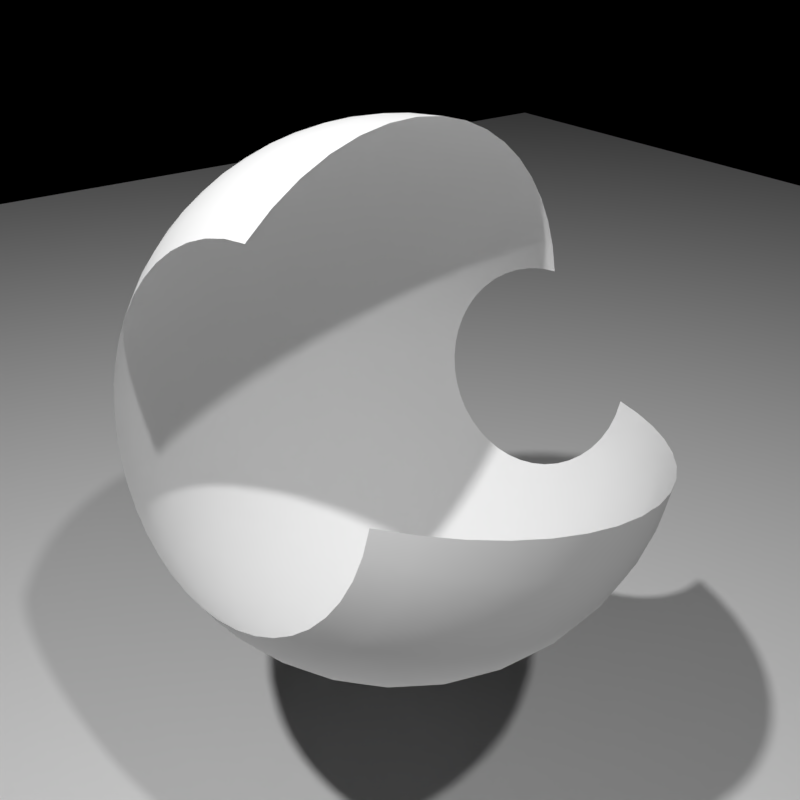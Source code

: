 # Source: pbrt-sphere_2_79.blend  (saved by Blender 2.79.0; exported with 4.5.12 LTS)
import bpy
from mathutils import Matrix  # noqa: F401  (used for matrix-valued properties, if any)

bpy.ops.wm.read_factory_settings(use_empty=True)
scene = bpy.context.scene
scene.name = 'Scene'

# ---- collections
col_collection_1 = bpy.data.collections.new('Collection 1'); scene.collection.children.link(col_collection_1)

# ---- materials (node trees are filled in below, after node groups)
mat_pbrtsphere = bpy.data.materials.new('PbrtSphere')
mat_pbrtsphere.alpha_threshold = 0.0
mat_pbrtsphere.use_transparent_shadow = False
mat_pbrtsphere.roughness = 0.0
mat_pbrtsphere.specular_intensity = 0.0
mat_plane = bpy.data.materials.new('Plane')
mat_plane.alpha_threshold = 0.0
mat_plane.use_transparent_shadow = False
mat_plane.roughness = 0.0
mat_plane.specular_intensity = 0.0

# ---- material node trees

# ---- cameras
cam_camera = bpy.data.cameras.new('Camera')
cam_camera.clip_end = 100.0
cam_camera.lens = 35.0
cam_camera.sensor_width = 32.0
cam_camera.sensor_height = 18.0
cam_camera.display_size = 2.0
cam_camera.dof.focus_distance = 0.0
cam_camera.dof.aperture_fstop = 128.0
cam_camera.dof.aperture_blades = 6

# ---- lights
light_point2 = bpy.data.lights.new('Point2', 'POINT')
light_point2.transmission_factor = 0.0
light_point2.energy = 500.0
light_point2.shadow_buffer_clip_start = 0.5
light_point2.shadow_soft_size = 0.1
light_point2.shadow_maximum_resolution = 0.006
light_point2.use_absolute_resolution = True
light_point = bpy.data.lights.new('Point', 'POINT')
light_point.transmission_factor = 0.0
light_point.energy = 1000.0
light_point.shadow_buffer_clip_start = 0.5
light_point.shadow_soft_size = 0.1
light_point.shadow_maximum_resolution = 0.006
light_point.use_absolute_resolution = True

# ---- meshes
me_pbrtsphere = bpy.data.meshes.new('PbrtSphere')
me_pbrtsphere.from_pydata([(0.4359, 0.0, -0.9), (0.5472, 0.0, -0.837), (0.6495, 0.0, -0.7604), (0.7412, 0.0, -0.6713), (0.8208, 0.0, -0.5712), (0.887, 0.0, -0.4618), (0.9386, 0.0, -0.3449), (0.975, 0.0, -0.2223), (0.9954, 0.0, -0.09609), (0.9995, 0.0, 0.0317), (0.9873, 0.0, 0.159), (0.9589, 0.0, 0.2836), (0.9149, 0.0, 0.4037), (0.8559, 0.0, 0.5171), (0.7829, 0.0, 0.6221), (0.6972, 0.0, 0.7169), (0.6, 0.0, 0.8), (0.4312, 0.06396, -0.9), (0.5412, 0.08029, -0.837), (0.6425, 0.0953, -0.7604), (0.7332, 0.1088, -0.6713), (0.8119, 0.1204, -0.5712), (0.8774, 0.1301, -0.4618), (0.9285, 0.1377, -0.3449), (0.9644, 0.1431, -0.2223), (0.9846, 0.1461, -0.09609), (0.9887, 0.1467, 0.0317), (0.9766, 0.1449, 0.159), (0.9486, 0.1407, 0.2836), (0.905, 0.1342, 0.4037), (0.8467, 0.1256, 0.5171), (0.7745, 0.1149, 0.6221), (0.6896, 0.1023, 0.7169), (0.5935, 0.08804, 0.8), (0.4171, 0.1265, -0.9), (0.5236, 0.1588, -0.837), (0.6215, 0.1885, -0.7604), (0.7093, 0.2152, -0.6713), (0.7854, 0.2383, -0.5712), (0.8488, 0.2575, -0.4618), (0.8982, 0.2725, -0.3449), (0.933, 0.283, -0.2223), (0.9525, 0.2889, -0.09609), (0.9565, 0.2901, 0.0317), (0.9448, 0.2866, 0.159), (0.9176, 0.2784, 0.2836), (0.8755, 0.2656, 0.4037), (0.8191, 0.2485, 0.5171), (0.7492, 0.2273, 0.6221), (0.6672, 0.2024, 0.7169), (0.5742, 0.1742, 0.8), (0.394, 0.1864, -0.9), (0.4946, 0.2339, -0.837), (0.5871, 0.2777, -0.7604), (0.67, 0.3169, -0.6713), (0.742, 0.3509, -0.5712), (0.8018, 0.3792, -0.4618), (0.8485, 0.4013, -0.3449), (0.8814, 0.4169, -0.2223), (0.8998, 0.4256, -0.09609), (0.9035, 0.4273, 0.0317), (0.8925, 0.4221, 0.159), (0.8669, 0.41, 0.2836), (0.8271, 0.3912, 0.4037), (0.7737, 0.366, 0.5171), (0.7078, 0.3348, 0.6221), (0.6302, 0.2981, 0.7169), (0.5424, 0.2565, 0.8), (0.3624, 0.2422, -0.9), (0.4549, 0.304, -0.837), (0.54, 0.3608, -0.7604), (0.6163, 0.4118, -0.6713), (0.6825, 0.456, -0.5712), (0.7375, 0.4928, -0.4618), (0.7805, 0.5215, -0.3449), (0.8107, 0.5417, -0.2223), (0.8276, 0.553, -0.09609), (0.8311, 0.5553, 0.0317), (0.8209, 0.5485, 0.159), (0.7973, 0.5328, 0.2836), (0.7607, 0.5083, 0.4037), (0.7117, 0.4755, 0.5171), (0.651, 0.435, 0.6221), (0.5797, 0.3873, 0.7169), (0.4989, 0.3333, 0.8), (0.323, 0.2927, -0.9), (0.4054, 0.3675, -0.837), (0.4812, 0.4362, -0.7604), (0.5492, 0.4978, -0.6713), (0.6082, 0.5512, -0.5712), (0.6572, 0.5957, -0.4618), (0.6955, 0.6304, -0.3449), (0.7224, 0.6548, -0.2223), (0.7375, 0.6685, -0.09609), (0.7406, 0.6712, 0.0317), (0.7315, 0.663, 0.159), (0.7105, 0.644, 0.2836), (0.6779, 0.6144, 0.4037), (0.6342, 0.5748, 0.5171), (0.5801, 0.5258, 0.6221), (0.5166, 0.4682, 0.7169), (0.4446, 0.4029, 0.8), (0.2765, 0.3369, -0.9), (0.3471, 0.423, -0.837), (0.412, 0.5021, -0.7604), (0.4702, 0.573, -0.6713), (0.5207, 0.6345, -0.5712), (0.5627, 0.6856, -0.4618), (0.5955, 0.7256, -0.3449), (0.6185, 0.7537, -0.2223), (0.6315, 0.7694, -0.09609), (0.6341, 0.7726, 0.0317), (0.6263, 0.7632, 0.159), (0.6083, 0.7413, 0.2836), (0.5804, 0.7072, 0.4037), (0.543, 0.6616, 0.5171), (0.4967, 0.6052, 0.6221), (0.4423, 0.5389, 0.7169), (0.3806, 0.4638, 0.8), (0.2241, 0.3739, -0.9), (0.2813, 0.4693, -0.837), (0.3339, 0.5571, -0.7604), (0.3811, 0.6357, -0.6713), (0.422, 0.704, -0.5712), (0.456, 0.7608, -0.4618), (0.4826, 0.8051, -0.3449), (0.5012, 0.8363, -0.2223), (0.5117, 0.8538, -0.09609), (0.5138, 0.8573, 0.0317), (0.5076, 0.8468, 0.159), (0.493, 0.8225, 0.2836), (0.4704, 0.7847, 0.4037), (0.44, 0.7341, 0.5171), (0.4025, 0.6716, 0.6221), (0.3584, 0.598, 0.7169), (0.3085, 0.5146, 0.8), (0.1668, 0.4027, -0.9), (0.2094, 0.5055, -0.837), (0.2485, 0.6, -0.7604), (0.2836, 0.6848, -0.6713), (0.3141, 0.7583, -0.5712), (0.3394, 0.8195, -0.4618), (0.3592, 0.8672, -0.3449), (0.3731, 0.9008, -0.2223), (0.3809, 0.9196, -0.09609), (0.3825, 0.9234, 0.0317), (0.3778, 0.9121, 0.159), (0.367, 0.8859, 0.2836), (0.3501, 0.8453, 0.4037), (0.3275, 0.7908, 0.5171), (0.2996, 0.7233, 0.6221), (0.2668, 0.6441, 0.7169), (0.2296, 0.5543, 0.8), (0.1059, 0.4228, -0.9), (0.1329, 0.5308, -0.837), (0.1578, 0.63, -0.7604), (0.1801, 0.719, -0.6713), (0.1994, 0.7962, -0.5712), (0.2155, 0.8604, -0.4618), (0.2281, 0.9105, -0.3449), (0.2369, 0.9458, -0.2223), (0.2419, 0.9655, -0.09609), (0.2429, 0.9695, 0.0317), (0.2399, 0.9577, 0.159), (0.233, 0.9302, 0.2836), (0.2223, 0.8875, 0.4037), (0.208, 0.8303, 0.5171), (0.1902, 0.7595, 0.6221), (0.1694, 0.6763, 0.7169), (0.1458, 0.582, 0.8), (0.04272, 0.4338, -0.9), (0.05363, 0.5445, -0.837), (0.06366, 0.6464, -0.7604), (0.07265, 0.7376, -0.6713), (0.08045, 0.8168, -0.5712), (0.08694, 0.8827, -0.4618), (0.092, 0.9341, -0.3449), (0.09556, 0.9703, -0.2223), (0.09756, 0.9906, -0.09609), (0.09797, 0.9947, 0.0317), (0.09677, 0.9825, 0.159), (0.09399, 0.9543, 0.2836), (0.08968, 0.9105, 0.4037), (0.08389, 0.8518, 0.5171), (0.07674, 0.7792, 0.6221), (0.06833, 0.6938, 0.7169), (0.05881, 0.5971, 0.8), (-0.02139, 0.4354, -0.9), (-0.02685, 0.5465, -0.837), (-0.03187, 0.6487, -0.7604), (-0.03637, 0.7403, -0.6713), (-0.04027, 0.8198, -0.5712), (-0.04352, 0.8859, -0.4618), (-0.04606, 0.9375, -0.3449), (-0.04784, 0.9738, -0.2223), (-0.04884, 0.9942, -0.09609), (-0.04904, 0.9983, 0.0317), (-0.04844, 0.9861, 0.159), (-0.04705, 0.9578, 0.2836), (-0.04489, 0.9138, 0.4037), (-0.042, 0.8549, 0.5171), (-0.03842, 0.782, 0.6221), (-0.03421, 0.6963, 0.7169), (-0.02944, 0.5993, 0.8), (-0.08504, 0.4275, -0.9), (-0.1067, 0.5366, -0.837), (-0.1267, 0.637, -0.7604), (-0.1446, 0.727, -0.6713), (-0.1601, 0.805, -0.5712), (-0.173, 0.8699, -0.4618), (-0.1831, 0.9206, -0.3449), (-0.1902, 0.9562, -0.2223), (-0.1942, 0.9762, -0.09609), (-0.195, 0.9803, 0.0317), (-0.1926, 0.9683, 0.159), (-0.1871, 0.9405, 0.2836), (-0.1785, 0.8973, 0.4037), (-0.167, 0.8395, 0.5171), (-0.1527, 0.7679, 0.6221), (-0.136, 0.6838, 0.7169), (-0.1171, 0.5885, 0.8), (-0.1468, 0.4104, -0.9), (-0.1843, 0.5152, -0.837), (-0.2188, 0.6115, -0.7604), (-0.2497, 0.6979, -0.6713), (-0.2765, 0.7728, -0.5712), (-0.2988, 0.8351, -0.4618), (-0.3162, 0.8838, -0.3449), (-0.3285, 0.918, -0.2223), (-0.3353, 0.9372, -0.09609), (-0.3367, 0.9411, 0.0317), (-0.3326, 0.9296, 0.159), (-0.3231, 0.9029, 0.2836), (-0.3082, 0.8614, 0.4037), (-0.2884, 0.8059, 0.5171), (-0.2638, 0.7372, 0.6221), (-0.2349, 0.6564, 0.7169), (-0.2021, 0.5649, 0.8), (-0.2055, 0.3844, -0.9), (-0.2579, 0.4826, -0.837), (-0.3062, 0.5728, -0.7604), (-0.3494, 0.6537, -0.6713), (-0.3869, 0.7239, -0.5712), (-0.4181, 0.7822, -0.4618), (-0.4425, 0.8278, -0.3449), (-0.4596, 0.8599, -0.2223), (-0.4692, 0.8778, -0.09609), (-0.4712, 0.8815, 0.0317), (-0.4654, 0.8707, 0.159), (-0.452, 0.8457, 0.2836), (-0.4313, 0.8069, 0.4037), (-0.4035, 0.7549, 0.5171), (-0.3691, 0.6905, 0.6221), (-0.3286, 0.6148, 0.7169), (-0.2828, 0.5292, 0.8), (-0.2597, 0.3501, -0.9), (-0.3259, 0.4395, -0.837), (-0.3869, 0.5217, -0.7604), (-0.4415, 0.5953, -0.6713), (-0.4889, 0.6593, -0.5712), (-0.5284, 0.7124, -0.4618), (-0.5591, 0.7539, -0.3449), (-0.5808, 0.7831, -0.2223), (-0.5929, 0.7995, -0.09609), (-0.5954, 0.8028, 0.0317), (-0.5881, 0.793, 0.159), (-0.5712, 0.7702, 0.2836), (-0.545, 0.7349, 0.4037), (-0.5099, 0.6875, 0.5171), (-0.4664, 0.6289, 0.6221), (-0.4153, 0.56, 0.7169), (-0.3574, 0.4819, 0.8), (-0.3082, 0.3082, -0.9), (-0.3869, 0.3869, -0.837), (-0.4593, 0.4593, -0.7604), (-0.5241, 0.5241, -0.6713), (-0.5804, 0.5804, -0.5712), (-0.6272, 0.6272, -0.4618), (-0.6637, 0.6637, -0.3449), (-0.6894, 0.6894, -0.2223), (-0.7038, 0.7038, -0.09609), (-0.7068, 0.7068, 0.0317), (-0.6981, 0.6981, 0.159), (-0.6781, 0.6781, 0.2836), (-0.6469, 0.6469, 0.4037), (-0.6052, 0.6052, 0.5171), (-0.5536, 0.5536, 0.6221), (-0.493, 0.493, 0.7169), (-0.4243, 0.4243, 0.8), (-0.3501, 0.2597, -0.9), (-0.4395, 0.3259, -0.837), (-0.5217, 0.3869, -0.7604), (-0.5953, 0.4415, -0.6713), (-0.6593, 0.4889, -0.5712), (-0.7124, 0.5284, -0.4618), (-0.7539, 0.5591, -0.3449), (-0.7831, 0.5808, -0.2223), (-0.7995, 0.5929, -0.09609), (-0.8028, 0.5954, 0.0317), (-0.793, 0.5881, 0.159), (-0.7702, 0.5712, 0.2836), (-0.7349, 0.545, 0.4037), (-0.6875, 0.5099, 0.5171), (-0.6289, 0.4664, 0.6221), (-0.56, 0.4153, 0.7169), (-0.4819, 0.3574, 0.8), (-0.3844, 0.2055, -0.9), (-0.4826, 0.2579, -0.837), (-0.5728, 0.3062, -0.7604), (-0.6537, 0.3494, -0.6713), (-0.7239, 0.3869, -0.5712), (-0.7822, 0.4181, -0.4618), (-0.8278, 0.4425, -0.3449), (-0.8599, 0.4596, -0.2223), (-0.8778, 0.4692, -0.09609), (-0.8815, 0.4712, 0.0317), (-0.8707, 0.4654, 0.159), (-0.8457, 0.452, 0.2836), (-0.8069, 0.4313, 0.4037), (-0.7549, 0.4035, 0.5171), (-0.6905, 0.3691, 0.6221), (-0.6148, 0.3286, 0.7169), (-0.5292, 0.2828, 0.8), (-0.4104, 0.1468, -0.9), (-0.5152, 0.1843, -0.837), (-0.6115, 0.2188, -0.7604), (-0.6979, 0.2497, -0.6713), (-0.7728, 0.2765, -0.5712), (-0.8351, 0.2988, -0.4618), (-0.8838, 0.3162, -0.3449), (-0.918, 0.3285, -0.2223), (-0.9372, 0.3353, -0.09609), (-0.9411, 0.3367, 0.0317), (-0.9296, 0.3326, 0.159), (-0.9029, 0.3231, 0.2836), (-0.8614, 0.3082, 0.4037), (-0.8059, 0.2884, 0.5171), (-0.7372, 0.2638, 0.6221), (-0.6564, 0.2349, 0.7169), (-0.5649, 0.2021, 0.8), (-0.4275, 0.08504, -0.9), (-0.5366, 0.1067, -0.837), (-0.637, 0.1267, -0.7604), (-0.727, 0.1446, -0.6713), (-0.805, 0.1601, -0.5712), (-0.8699, 0.173, -0.4618), (-0.9206, 0.1831, -0.3449), (-0.9562, 0.1902, -0.2223), (-0.9762, 0.1942, -0.09609), (-0.9803, 0.195, 0.0317), (-0.9683, 0.1926, 0.159), (-0.9405, 0.1871, 0.2836), (-0.8973, 0.1785, 0.4037), (-0.8395, 0.167, 0.5171), (-0.7679, 0.1527, 0.6221), (-0.6838, 0.136, 0.7169), (-0.5885, 0.1171, 0.8), (-0.4354, 0.02139, -0.9), (-0.5465, 0.02685, -0.837), (-0.6487, 0.03187, -0.7604), (-0.7403, 0.03637, -0.6713), (-0.8198, 0.04027, -0.5712), (-0.8859, 0.04352, -0.4618), (-0.9375, 0.04606, -0.3449), (-0.9738, 0.04784, -0.2223), (-0.9942, 0.04884, -0.09609), (-0.9983, 0.04904, 0.0317), (-0.9861, 0.04844, 0.159), (-0.9578, 0.04705, 0.2836), (-0.9138, 0.04489, 0.4037), (-0.8549, 0.042, 0.5171), (-0.782, 0.03842, 0.6221), (-0.6963, 0.03421, 0.7169), (-0.5993, 0.02944, 0.8), (-0.4338, -0.04272, -0.9), (-0.5445, -0.05363, -0.837), (-0.6464, -0.06366, -0.7604), (-0.7376, -0.07265, -0.6713), (-0.8168, -0.08045, -0.5712), (-0.8827, -0.08694, -0.4618), (-0.9341, -0.092, -0.3449), (-0.9703, -0.09556, -0.2223), (-0.9906, -0.09756, -0.09609), (-0.9947, -0.09797, 0.0317), (-0.9825, -0.09677, 0.159), (-0.9543, -0.09399, 0.2836), (-0.9105, -0.08968, 0.4037), (-0.8518, -0.08389, 0.5171), (-0.7792, -0.07674, 0.6221), (-0.6938, -0.06833, 0.7169), (-0.5971, -0.05881, 0.8), (-0.4228, -0.1059, -0.9), (-0.5308, -0.1329, -0.837), (-0.63, -0.1578, -0.7604), (-0.719, -0.1801, -0.6713), (-0.7962, -0.1994, -0.5712), (-0.8604, -0.2155, -0.4618), (-0.9105, -0.2281, -0.3449), (-0.9458, -0.2369, -0.2223), (-0.9655, -0.2419, -0.09609), (-0.9695, -0.2429, 0.0317), (-0.9577, -0.2399, 0.159), (-0.9302, -0.233, 0.2836), (-0.8875, -0.2223, 0.4037), (-0.8303, -0.208, 0.5171), (-0.7595, -0.1902, 0.6221), (-0.6763, -0.1694, 0.7169), (-0.582, -0.1458, 0.8), (-0.4027, -0.1668, -0.9), (-0.5055, -0.2094, -0.837), (-0.6, -0.2485, -0.7604), (-0.6848, -0.2836, -0.6713), (-0.7583, -0.3141, -0.5712), (-0.8195, -0.3394, -0.4618), (-0.8672, -0.3592, -0.3449), (-0.9008, -0.3731, -0.2223), (-0.9196, -0.3809, -0.09609), (-0.9234, -0.3825, 0.0317), (-0.9121, -0.3778, 0.159), (-0.8859, -0.367, 0.2836), (-0.8453, -0.3501, 0.4037), (-0.7908, -0.3275, 0.5171), (-0.7233, -0.2996, 0.6221), (-0.6441, -0.2668, 0.7169), (-0.5543, -0.2296, 0.8), (-0.3739, -0.2241, -0.9), (-0.4693, -0.2813, -0.837), (-0.5571, -0.3339, -0.7604), (-0.6357, -0.3811, -0.6713), (-0.704, -0.422, -0.5712), (-0.7608, -0.456, -0.4618), (-0.8051, -0.4826, -0.3449), (-0.8363, -0.5012, -0.2223), (-0.8538, -0.5117, -0.09609), (-0.8573, -0.5138, 0.0317), (-0.8468, -0.5076, 0.159), (-0.8225, -0.493, 0.2836), (-0.7847, -0.4704, 0.4037), (-0.7341, -0.44, 0.5171), (-0.6716, -0.4025, 0.6221), (-0.598, -0.3584, 0.7169), (-0.5146, -0.3085, 0.8), (-0.3369, -0.2765, -0.9), (-0.423, -0.3471, -0.837), (-0.5021, -0.412, -0.7604), (-0.573, -0.4702, -0.6713), (-0.6345, -0.5207, -0.5712), (-0.6856, -0.5627, -0.4618), (-0.7256, -0.5955, -0.3449), (-0.7537, -0.6185, -0.2223), (-0.7694, -0.6315, -0.09609), (-0.7726, -0.6341, 0.0317), (-0.7632, -0.6263, 0.159), (-0.7413, -0.6083, 0.2836), (-0.7072, -0.5804, 0.4037), (-0.6616, -0.543, 0.5171), (-0.6052, -0.4967, 0.6221), (-0.5389, -0.4423, 0.7169), (-0.4638, -0.3806, 0.8), (-0.2927, -0.323, -0.9), (-0.3675, -0.4054, -0.837), (-0.4362, -0.4812, -0.7604), (-0.4978, -0.5492, -0.6713), (-0.5512, -0.6082, -0.5712), (-0.5957, -0.6572, -0.4618), (-0.6304, -0.6955, -0.3449), (-0.6548, -0.7224, -0.2223), (-0.6685, -0.7375, -0.09609), (-0.6712, -0.7406, 0.0317), (-0.663, -0.7315, 0.159), (-0.644, -0.7105, 0.2836), (-0.6144, -0.6779, 0.4037), (-0.5748, -0.6342, 0.5171), (-0.5258, -0.5801, 0.6221), (-0.4682, -0.5166, 0.7169), (-0.4029, -0.4446, 0.8), (-0.2422, -0.3624, -0.9), (-0.304, -0.4549, -0.837), (-0.3608, -0.54, -0.7604), (-0.4118, -0.6163, -0.6713), (-0.456, -0.6825, -0.5712), (-0.4928, -0.7375, -0.4618), (-0.5215, -0.7805, -0.3449), (-0.5417, -0.8107, -0.2223), (-0.553, -0.8276, -0.09609), (-0.5553, -0.8311, 0.0317), (-0.5485, -0.8209, 0.159), (-0.5328, -0.7973, 0.2836), (-0.5083, -0.7607, 0.4037), (-0.4755, -0.7117, 0.5171), (-0.435, -0.651, 0.6221), (-0.3873, -0.5797, 0.7169), (-0.3333, -0.4989, 0.8), (-0.1864, -0.394, -0.9), (-0.2339, -0.4946, -0.837), (-0.2777, -0.5871, -0.7604), (-0.3169, -0.67, -0.6713), (-0.3509, -0.742, -0.5712), (-0.3792, -0.8018, -0.4618), (-0.4013, -0.8485, -0.3449), (-0.4169, -0.8814, -0.2223), (-0.4256, -0.8998, -0.09609), (-0.4273, -0.9035, 0.0317), (-0.4221, -0.8925, 0.159), (-0.41, -0.8669, 0.2836), (-0.3912, -0.8271, 0.4037), (-0.366, -0.7737, 0.5171), (-0.3348, -0.7078, 0.6221), (-0.2981, -0.6302, 0.7169), (-0.2565, -0.5424, 0.8), (-0.1265, -0.4171, -0.9), (-0.1588, -0.5236, -0.837), (-0.1885, -0.6215, -0.7604), (-0.2152, -0.7093, -0.6713), (-0.2383, -0.7854, -0.5712), (-0.2575, -0.8488, -0.4618), (-0.2725, -0.8982, -0.3449), (-0.283, -0.933, -0.2223), (-0.2889, -0.9525, -0.09609), (-0.2901, -0.9565, 0.0317), (-0.2866, -0.9448, 0.159), (-0.2784, -0.9176, 0.2836), (-0.2656, -0.8755, 0.4037), (-0.2485, -0.8191, 0.5171), (-0.2273, -0.7492, 0.6221), (-0.2024, -0.6672, 0.7169), (-0.1742, -0.5742, 0.8), (-0.06396, -0.4312, -0.9), (-0.08029, -0.5412, -0.837), (-0.0953, -0.6425, -0.7604), (-0.1088, -0.7332, -0.6713), (-0.1204, -0.8119, -0.5712), (-0.1301, -0.8774, -0.4618), (-0.1377, -0.9285, -0.3449), (-0.1431, -0.9644, -0.2223), (-0.1461, -0.9846, -0.09609), (-0.1467, -0.9887, 0.0317), (-0.1449, -0.9766, 0.159), (-0.1407, -0.9486, 0.2836), (-0.1342, -0.905, 0.4037), (-0.1256, -0.8467, 0.5171), (-0.1149, -0.7745, 0.6221), (-0.1023, -0.6896, 0.7169), (-0.08804, -0.5935, 0.8), (-8.196e-08, -0.4359, -0.9), (-8.196e-08, -0.5472, -0.837), (-2.235e-08, -0.6495, -0.7604), (-1.714e-07, -0.7412, -0.6713), (-1.49e-07, -0.8208, -0.5712), (-4.47e-07, -0.887, -0.4618), (-2.533e-07, -0.9386, -0.3449), (-2.831e-07, -0.975, -0.2223), (-3.129e-07, -0.9954, -0.09609), (-1.639e-07, -0.9995, 0.0317), (-1.788e-07, -0.9873, 0.159), (-2.682e-07, -0.9589, 0.2836), (-2.98e-08, -0.9149, 0.4037), (-2.012e-07, -0.8559, 0.5171), (-1.565e-07, -0.7829, 0.6221), (-1.49e-07, -0.6972, 0.7169), (-1.788e-07, -0.6, 0.8)], [], [(11, 12, 29, 28), (4, 5, 22, 21), (12, 13, 30, 29), (5, 6, 23, 22), (13, 14, 31, 30), (6, 7, 24, 23), (14, 15, 32, 31), (7, 8, 25, 24), (0, 1, 18, 17), (15, 16, 33, 32), (8, 9, 26, 25), (1, 2, 19, 18), (9, 10, 27, 26), (2, 3, 20, 19), (10, 11, 28, 27), (3, 4, 21, 20), (27, 28, 45, 44), (20, 21, 38, 37), (28, 29, 46, 45), (21, 22, 39, 38), (29, 30, 47, 46), (22, 23, 40, 39), (30, 31, 48, 47), (23, 24, 41, 40), (31, 32, 49, 48), (24, 25, 42, 41), (17, 18, 35, 34), (32, 33, 50, 49), (25, 26, 43, 42), (18, 19, 36, 35), (26, 27, 44, 43), (19, 20, 37, 36), (48, 49, 66, 65), (41, 42, 59, 58), (34, 35, 52, 51), (49, 50, 67, 66), (42, 43, 60, 59), (35, 36, 53, 52), (43, 44, 61, 60), (36, 37, 54, 53), (44, 45, 62, 61), (37, 38, 55, 54), (45, 46, 63, 62), (38, 39, 56, 55), (46, 47, 64, 63), (39, 40, 57, 56), (47, 48, 65, 64), (40, 41, 58, 57), (54, 55, 72, 71), (62, 63, 80, 79), (55, 56, 73, 72), (63, 64, 81, 80), (56, 57, 74, 73), (64, 65, 82, 81), (57, 58, 75, 74), (65, 66, 83, 82), (58, 59, 76, 75), (51, 52, 69, 68), (66, 67, 84, 83), (59, 60, 77, 76), (52, 53, 70, 69), (60, 61, 78, 77), (53, 54, 71, 70), (61, 62, 79, 78), (75, 76, 93, 92), (68, 69, 86, 85), (83, 84, 101, 100), (76, 77, 94, 93), (69, 70, 87, 86), (77, 78, 95, 94), (70, 71, 88, 87), (78, 79, 96, 95), (71, 72, 89, 88), (79, 80, 97, 96), (72, 73, 90, 89), (80, 81, 98, 97), (73, 74, 91, 90), (81, 82, 99, 98), (74, 75, 92, 91), (82, 83, 100, 99), (96, 97, 114, 113), (89, 90, 107, 106), (97, 98, 115, 114), (90, 91, 108, 107), (98, 99, 116, 115), (91, 92, 109, 108), (99, 100, 117, 116), (92, 93, 110, 109), (85, 86, 103, 102), (100, 101, 118, 117), (93, 94, 111, 110), (86, 87, 104, 103), (94, 95, 112, 111), (87, 88, 105, 104), (95, 96, 113, 112), (88, 89, 106, 105), (117, 118, 135, 134), (110, 111, 128, 127), (103, 104, 121, 120), (111, 112, 129, 128), (104, 105, 122, 121), (112, 113, 130, 129), (105, 106, 123, 122), (113, 114, 131, 130), (106, 107, 124, 123), (114, 115, 132, 131), (107, 108, 125, 124), (115, 116, 133, 132), (108, 109, 126, 125), (116, 117, 134, 133), (109, 110, 127, 126), (102, 103, 120, 119), (131, 132, 149, 148), (124, 125, 142, 141), (132, 133, 150, 149), (125, 126, 143, 142), (133, 134, 151, 150), (126, 127, 144, 143), (119, 120, 137, 136), (134, 135, 152, 151), (127, 128, 145, 144), (120, 121, 138, 137), (128, 129, 146, 145), (121, 122, 139, 138), (129, 130, 147, 146), (122, 123, 140, 139), (130, 131, 148, 147), (123, 124, 141, 140), (137, 138, 155, 154), (145, 146, 163, 162), (138, 139, 156, 155), (146, 147, 164, 163), (139, 140, 157, 156), (147, 148, 165, 164), (140, 141, 158, 157), (148, 149, 166, 165), (141, 142, 159, 158), (149, 150, 167, 166), (142, 143, 160, 159), (150, 151, 168, 167), (143, 144, 161, 160), (136, 137, 154, 153), (151, 152, 169, 168), (144, 145, 162, 161), (158, 159, 176, 175), (166, 167, 184, 183), (159, 160, 177, 176), (167, 168, 185, 184), (160, 161, 178, 177), (153, 154, 171, 170), (168, 169, 186, 185), (161, 162, 179, 178), (154, 155, 172, 171), (162, 163, 180, 179), (155, 156, 173, 172), (163, 164, 181, 180), (156, 157, 174, 173), (164, 165, 182, 181), (157, 158, 175, 174), (165, 166, 183, 182), (179, 180, 197, 196), (172, 173, 190, 189), (180, 181, 198, 197), (173, 174, 191, 190), (181, 182, 199, 198), (174, 175, 192, 191), (182, 183, 200, 199), (175, 176, 193, 192), (183, 184, 201, 200), (176, 177, 194, 193), (184, 185, 202, 201), (177, 178, 195, 194), (170, 171, 188, 187), (185, 186, 203, 202), (178, 179, 196, 195), (171, 172, 189, 188), (200, 201, 218, 217), (193, 194, 211, 210), (201, 202, 219, 218), (194, 195, 212, 211), (187, 188, 205, 204), (202, 203, 220, 219), (195, 196, 213, 212), (188, 189, 206, 205), (196, 197, 214, 213), (189, 190, 207, 206), (197, 198, 215, 214), (190, 191, 208, 207), (198, 199, 216, 215), (191, 192, 209, 208), (199, 200, 217, 216), (192, 193, 210, 209), (206, 207, 224, 223), (214, 215, 232, 231), (207, 208, 225, 224), (215, 216, 233, 232), (208, 209, 226, 225), (216, 217, 234, 233), (209, 210, 227, 226), (217, 218, 235, 234), (210, 211, 228, 227), (218, 219, 236, 235), (211, 212, 229, 228), (204, 205, 222, 221), (219, 220, 237, 236), (212, 213, 230, 229), (205, 206, 223, 222), (213, 214, 231, 230), (227, 228, 245, 244), (235, 236, 253, 252), (228, 229, 246, 245), (221, 222, 239, 238), (236, 237, 254, 253), (229, 230, 247, 246), (222, 223, 240, 239), (230, 231, 248, 247), (223, 224, 241, 240), (231, 232, 249, 248), (224, 225, 242, 241), (232, 233, 250, 249), (225, 226, 243, 242), (233, 234, 251, 250), (226, 227, 244, 243), (234, 235, 252, 251), (248, 249, 266, 265), (241, 242, 259, 258), (249, 250, 267, 266), (242, 243, 260, 259), (250, 251, 268, 267), (243, 244, 261, 260), (251, 252, 269, 268), (244, 245, 262, 261), (252, 253, 270, 269), (245, 246, 263, 262), (238, 239, 256, 255), (253, 254, 271, 270), (246, 247, 264, 263), (239, 240, 257, 256), (247, 248, 265, 264), (240, 241, 258, 257), (269, 270, 287, 286), (262, 263, 280, 279), (255, 256, 273, 272), (270, 271, 288, 287), (263, 264, 281, 280), (256, 257, 274, 273), (264, 265, 282, 281), (257, 258, 275, 274), (265, 266, 283, 282), (258, 259, 276, 275), (266, 267, 284, 283), (259, 260, 277, 276), (267, 268, 285, 284), (260, 261, 278, 277), (268, 269, 286, 285), (261, 262, 279, 278), (283, 284, 301, 300), (276, 277, 294, 293), (284, 285, 302, 301), (277, 278, 295, 294), (285, 286, 303, 302), (278, 279, 296, 295), (286, 287, 304, 303), (279, 280, 297, 296), (272, 273, 290, 289), (287, 288, 305, 304), (280, 281, 298, 297), (273, 274, 291, 290), (281, 282, 299, 298), (274, 275, 292, 291), (282, 283, 300, 299), (275, 276, 293, 292), (289, 290, 307, 306), (304, 305, 322, 321), (297, 298, 315, 314), (290, 291, 308, 307), (298, 299, 316, 315), (291, 292, 309, 308), (299, 300, 317, 316), (292, 293, 310, 309), (300, 301, 318, 317), (293, 294, 311, 310), (301, 302, 319, 318), (294, 295, 312, 311), (302, 303, 320, 319), (295, 296, 313, 312), (303, 304, 321, 320), (296, 297, 314, 313), (310, 311, 328, 327), (318, 319, 336, 335), (311, 312, 329, 328), (319, 320, 337, 336), (312, 313, 330, 329), (320, 321, 338, 337), (313, 314, 331, 330), (306, 307, 324, 323), (321, 322, 339, 338), (314, 315, 332, 331), (307, 308, 325, 324), (315, 316, 333, 332), (308, 309, 326, 325), (316, 317, 334, 333), (309, 310, 327, 326), (317, 318, 335, 334), (331, 332, 349, 348), (324, 325, 342, 341), (332, 333, 350, 349), (325, 326, 343, 342), (333, 334, 351, 350), (326, 327, 344, 343), (334, 335, 352, 351), (327, 328, 345, 344), (335, 336, 353, 352), (328, 329, 346, 345), (336, 337, 354, 353), (329, 330, 347, 346), (337, 338, 355, 354), (330, 331, 348, 347), (323, 324, 341, 340), (338, 339, 356, 355), (352, 353, 370, 369), (345, 346, 363, 362), (353, 354, 371, 370), (346, 347, 364, 363), (354, 355, 372, 371), (347, 348, 365, 364), (340, 341, 358, 357), (355, 356, 373, 372), (348, 349, 366, 365), (341, 342, 359, 358), (349, 350, 367, 366), (342, 343, 360, 359), (350, 351, 368, 367), (343, 344, 361, 360), (351, 352, 369, 368), (344, 345, 362, 361), (358, 359, 376, 375), (366, 367, 384, 383), (359, 360, 377, 376), (367, 368, 385, 384), (360, 361, 378, 377), (368, 369, 386, 385), (361, 362, 379, 378), (369, 370, 387, 386), (362, 363, 380, 379), (370, 371, 388, 387), (363, 364, 381, 380), (371, 372, 389, 388), (364, 365, 382, 381), (357, 358, 375, 374), (372, 373, 390, 389), (365, 366, 383, 382), (379, 380, 397, 396), (387, 388, 405, 404), (380, 381, 398, 397), (388, 389, 406, 405), (381, 382, 399, 398), (374, 375, 392, 391), (389, 390, 407, 406), (382, 383, 400, 399), (375, 376, 393, 392), (383, 384, 401, 400), (376, 377, 394, 393), (384, 385, 402, 401), (377, 378, 395, 394), (385, 386, 403, 402), (378, 379, 396, 395), (386, 387, 404, 403), (400, 401, 418, 417), (393, 394, 411, 410), (401, 402, 419, 418), (394, 395, 412, 411), (402, 403, 420, 419), (395, 396, 413, 412), (403, 404, 421, 420), (396, 397, 414, 413), (404, 405, 422, 421), (397, 398, 415, 414), (405, 406, 423, 422), (398, 399, 416, 415), (391, 392, 409, 408), (406, 407, 424, 423), (399, 400, 417, 416), (392, 393, 410, 409), (421, 422, 439, 438), (414, 415, 432, 431), (422, 423, 440, 439), (415, 416, 433, 432), (408, 409, 426, 425), (423, 424, 441, 440), (416, 417, 434, 433), (409, 410, 427, 426), (417, 418, 435, 434), (410, 411, 428, 427), (418, 419, 436, 435), (411, 412, 429, 428), (419, 420, 437, 436), (412, 413, 430, 429), (420, 421, 438, 437), (413, 414, 431, 430), (435, 436, 453, 452), (428, 429, 446, 445), (436, 437, 454, 453), (429, 430, 447, 446), (437, 438, 455, 454), (430, 431, 448, 447), (438, 439, 456, 455), (431, 432, 449, 448), (439, 440, 457, 456), (432, 433, 450, 449), (425, 426, 443, 442), (440, 441, 458, 457), (433, 434, 451, 450), (426, 427, 444, 443), (434, 435, 452, 451), (427, 428, 445, 444), (456, 457, 474, 473), (449, 450, 467, 466), (442, 443, 460, 459), (457, 458, 475, 474), (450, 451, 468, 467), (443, 444, 461, 460), (451, 452, 469, 468), (444, 445, 462, 461), (452, 453, 470, 469), (445, 446, 463, 462), (453, 454, 471, 470), (446, 447, 464, 463), (454, 455, 472, 471), (447, 448, 465, 464), (455, 456, 473, 472), (448, 449, 466, 465), (462, 463, 480, 479), (470, 471, 488, 487), (463, 464, 481, 480), (471, 472, 489, 488), (464, 465, 482, 481), (472, 473, 490, 489), (465, 466, 483, 482), (473, 474, 491, 490), (466, 467, 484, 483), (459, 460, 477, 476), (474, 475, 492, 491), (467, 468, 485, 484), (460, 461, 478, 477), (468, 469, 486, 485), (461, 462, 479, 478), (469, 470, 487, 486), (483, 484, 501, 500), (476, 477, 494, 493), (491, 492, 509, 508), (484, 485, 502, 501), (477, 478, 495, 494), (485, 486, 503, 502), (478, 479, 496, 495), (486, 487, 504, 503), (479, 480, 497, 496), (487, 488, 505, 504), (480, 481, 498, 497), (488, 489, 506, 505), (481, 482, 499, 498), (489, 490, 507, 506), (482, 483, 500, 499), (490, 491, 508, 507), (504, 505, 522, 521), (497, 498, 515, 514), (505, 506, 523, 522), (498, 499, 516, 515), (506, 507, 524, 523), (499, 500, 517, 516), (507, 508, 525, 524), (500, 501, 518, 517), (493, 494, 511, 510), (508, 509, 526, 525), (501, 502, 519, 518), (494, 495, 512, 511), (502, 503, 520, 519), (495, 496, 513, 512), (503, 504, 521, 520), (496, 497, 514, 513), (510, 511, 528, 527), (525, 526, 543, 542), (518, 519, 536, 535), (511, 512, 529, 528), (519, 520, 537, 536), (512, 513, 530, 529), (520, 521, 538, 537), (513, 514, 531, 530), (521, 522, 539, 538), (514, 515, 532, 531), (522, 523, 540, 539), (515, 516, 533, 532), (523, 524, 541, 540), (516, 517, 534, 533), (524, 525, 542, 541), (517, 518, 535, 534), (531, 532, 549, 548), (539, 540, 557, 556), (532, 533, 550, 549), (540, 541, 558, 557), (533, 534, 551, 550), (541, 542, 559, 558), (534, 535, 552, 551), (527, 528, 545, 544), (542, 543, 560, 559), (535, 536, 553, 552), (528, 529, 546, 545), (536, 537, 554, 553), (529, 530, 547, 546), (537, 538, 555, 554), (530, 531, 548, 547), (538, 539, 556, 555)])
me_pbrtsphere.polygons.foreach_set('use_smooth', [True] * 512)
me_pbrtsphere.materials.append(mat_pbrtsphere)
me_pbrtsphere.use_remesh_preserve_volume = False
me_pbrtsphere.use_remesh_preserve_attributes = False
me_pbrtsphere.use_mirror_vertex_groups = False
me_pbrtsphere.update()
me_plane = bpy.data.meshes.new('Plane')
me_plane.from_pydata([(-1.0, -1.0, 0.0), (1.0, -1.0, 0.0), (-1.0, 1.0, 0.0), (1.0, 1.0, 0.0)], [], [(0, 1, 3, 2)])
me_plane.materials.append(mat_plane)
me_plane.use_remesh_preserve_volume = False
me_plane.use_remesh_preserve_attributes = False
me_plane.use_mirror_vertex_groups = False
me_plane.update()

# ---- objects
ob_pbrtsphere = bpy.data.objects.new('PbrtSphere', me_pbrtsphere)
ob_point2 = bpy.data.objects.new('Point2', light_point2)
ob_plane = bpy.data.objects.new('Plane', me_plane)
ob_point = bpy.data.objects.new('Point', light_point)
ob_cameratarget = bpy.data.objects.new('CameraTarget', None)
ob_camera = bpy.data.objects.new('Camera', cam_camera)

# ---- transforms, parenting, visibility, modifiers, constraints
ob_pbrtsphere.location = (0.0, 0.0, 0.0)
ob_pbrtsphere.rotation_euler = (-1.097e-07, -1.331, 1.783)
ob_pbrtsphere.lineart.crease_threshold = 0.0
ob_point2.location = (3.11, -0.2056, 5.0)
ob_point2.lineart.crease_threshold = 0.0
ob_plane.location = (0.0, 0.0, -2.0)
ob_plane.scale = (10.0, 10.0, 10.0)
ob_plane.lineart.crease_threshold = 0.0
ob_point.location = (0.8681, -2.741, 5.0)
ob_point.lineart.crease_threshold = 0.0
ob_cameratarget.location = (0.0, 0.0, 0.0)
ob_cameratarget.empty_display_type = 'SINGLE_ARROW'
ob_cameratarget.empty_image_offset = (0.0, 0.0)
ob_cameratarget.lineart.crease_threshold = 0.0
ob_camera.location = (2.246, -1.606, 1.62)
ob_camera.lineart.crease_threshold = 0.0
_c = ob_camera.constraints.new('TRACK_TO'); _c.name = 'AutoTrack'
_c.target = ob_cameratarget

# ---- collection membership
col_collection_1.objects.link(ob_pbrtsphere)
col_collection_1.objects.link(ob_point2)
col_collection_1.objects.link(ob_plane)
col_collection_1.objects.link(ob_point)
col_collection_1.objects.link(ob_cameratarget)
col_collection_1.objects.link(ob_camera)

# ---- scene / render settings (as saved in the file)
scene.camera = ob_camera
scene.frame_start = 1; scene.frame_end = 250; scene.frame_set(1)
scene.render.engine = 'BLENDER_EEVEE_NEXT'
scene.render.resolution_x = 500
scene.render.resolution_y = 500
scene.render.dither_intensity = 0.0
scene.cycles.use_denoising = False
scene.cycles.samples = 128
scene.cycles.sampling_pattern = 'TABULATED_SOBOL'
scene.cycles.use_adaptive_sampling = False
scene.cycles.use_light_tree = False
scene.cycles.blur_glossy = 0.0
scene.cycles.sample_clamp_indirect = 0.0
scene.view_settings.view_transform = 'Standard'
bpy.context.view_layer.update()
